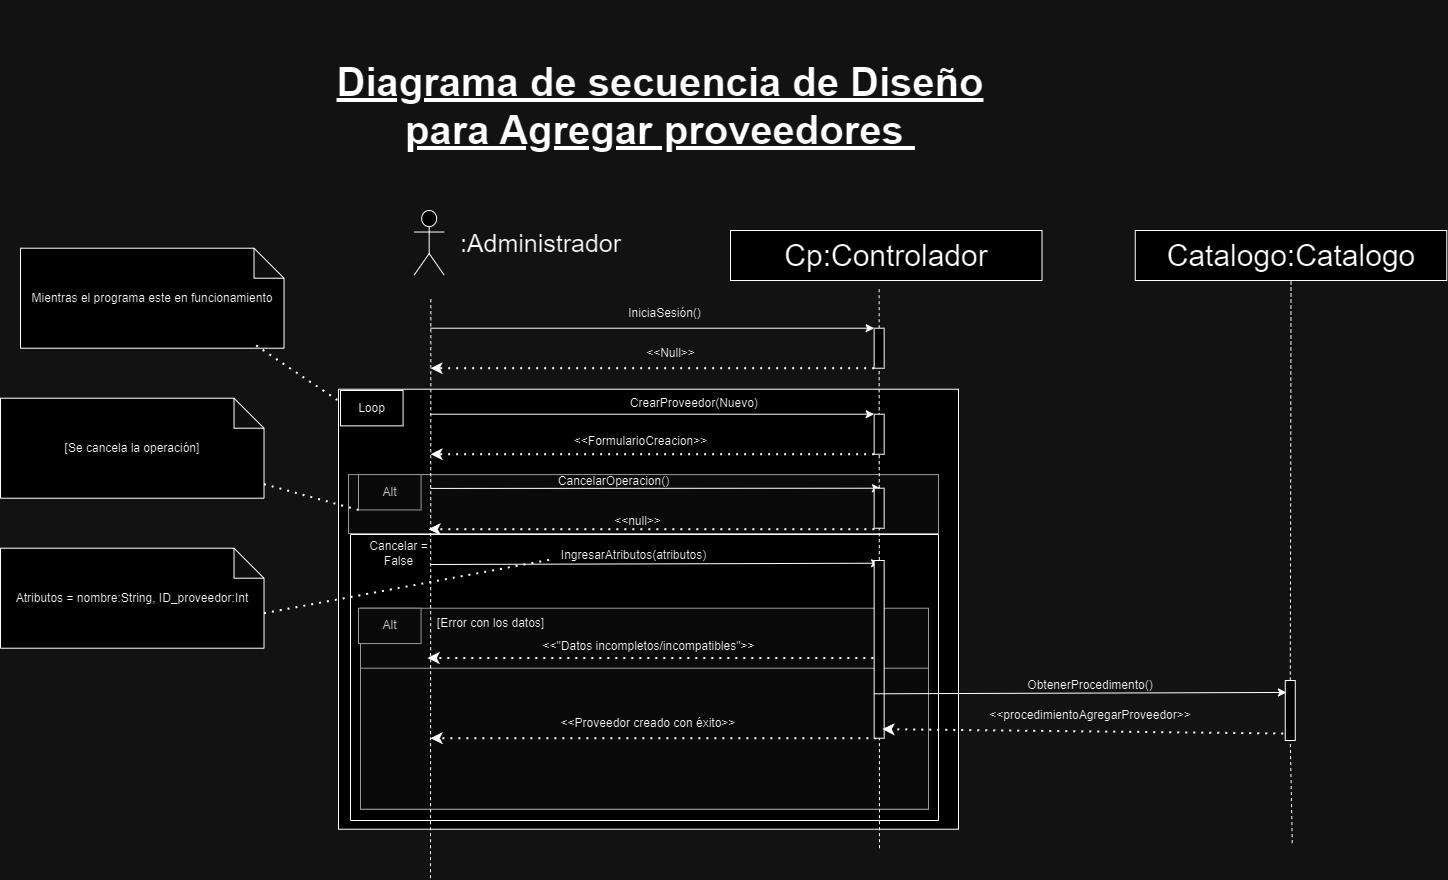

The diagram above was exported from draw.io. Its source (the exported page's mxGraphModel, read from the mxfile embedded in the PNG):
<mxGraphModel dx="857" dy="-3630" grid="1" gridSize="10" guides="1" tooltips="1" connect="1" arrows="1" fold="1" page="1" pageScale="1" pageWidth="827" pageHeight="1169" math="0" shadow="0">
  <root>
    <mxCell id="0" />
    <mxCell id="1" parent="0" />
    <mxCell id="13MX7iWmSRfz8cy5cg6i-1615" value="Cp:Controlador" style="rounded=0;whiteSpace=wrap;html=1;fontSize=30;" vertex="1" parent="1">
      <mxGeometry x="4710" y="6120" width="311.5" height="50" as="geometry" />
    </mxCell>
    <mxCell id="13MX7iWmSRfz8cy5cg6i-1616" value="" style="group" connectable="0" vertex="1" parent="1">
      <mxGeometry x="4338" y="6368.719999999999" width="600" height="350" as="geometry" />
    </mxCell>
    <mxCell id="13MX7iWmSRfz8cy5cg6i-1617" value=" " style="rounded=0;whiteSpace=wrap;html=1;" vertex="1" parent="13MX7iWmSRfz8cy5cg6i-1616">
      <mxGeometry x="-20" y="-90" width="620" height="440" as="geometry" />
    </mxCell>
    <mxCell id="13MX7iWmSRfz8cy5cg6i-1618" value="" style="rounded=0;whiteSpace=wrap;html=1;fillColor=#f5f5f5;fontColor=#333333;strokeColor=#666666;" vertex="1" parent="13MX7iWmSRfz8cy5cg6i-1616">
      <mxGeometry x="-10" y="-4.640000000000001" width="590" height="58.93" as="geometry" />
    </mxCell>
    <mxCell id="13MX7iWmSRfz8cy5cg6i-1619" value="" style="endArrow=classic;html=1;rounded=0;entryX=0;entryY=0;entryDx=0;entryDy=0;" edge="1" parent="13MX7iWmSRfz8cy5cg6i-1616">
      <mxGeometry width="50" height="50" relative="1" as="geometry">
        <mxPoint x="72" y="85.2800000000002" as="sourcePoint" />
        <mxPoint x="521.0800000000003" y="83.99857142857141" as="targetPoint" />
      </mxGeometry>
    </mxCell>
    <mxCell id="13MX7iWmSRfz8cy5cg6i-1620" value="Alt" style="rounded=0;whiteSpace=wrap;html=1;fillColor=#f5f5f5;fontColor=#333333;strokeColor=#666666;" vertex="1" parent="13MX7iWmSRfz8cy5cg6i-1616">
      <mxGeometry y="-4.642857142857146" width="62.58109090909091" height="35.357142857142854" as="geometry" />
    </mxCell>
    <mxCell id="13MX7iWmSRfz8cy5cg6i-1621" value="CancelarOperacion()" style="text;html=1;align=center;verticalAlign=middle;resizable=0;points=[];autosize=1;strokeColor=none;fillColor=none;" vertex="1" parent="13MX7iWmSRfz8cy5cg6i-1616">
      <mxGeometry x="190" y="-13" width="130" height="30" as="geometry" />
    </mxCell>
    <mxCell id="13MX7iWmSRfz8cy5cg6i-1622" value="" style="endArrow=classic;dashed=1;html=1;dashPattern=1 3;strokeWidth=2;rounded=0;endFill=1;exitX=0;exitY=1;exitDx=0;exitDy=0;" edge="1" parent="13MX7iWmSRfz8cy5cg6i-1616">
      <mxGeometry width="50" height="50" relative="1" as="geometry">
        <mxPoint x="515.8600000000006" y="49.99571428571426" as="sourcePoint" />
        <mxPoint x="69.99618181818187" y="49.99571428571426" as="targetPoint" />
      </mxGeometry>
    </mxCell>
    <mxCell id="13MX7iWmSRfz8cy5cg6i-1623" value="&amp;lt;&amp;lt;null&amp;gt;&amp;gt;" style="text;html=1;align=center;verticalAlign=middle;resizable=0;points=[];autosize=1;strokeColor=none;fillColor=none;" vertex="1" parent="13MX7iWmSRfz8cy5cg6i-1616">
      <mxGeometry x="244" y="27" width="70" height="30" as="geometry" />
    </mxCell>
    <mxCell id="13MX7iWmSRfz8cy5cg6i-1624" value="Cancelar =&lt;div&gt;False&lt;/div&gt;" style="text;html=1;align=center;verticalAlign=middle;resizable=0;points=[];autosize=1;strokeColor=none;fillColor=none;" vertex="1" parent="13MX7iWmSRfz8cy5cg6i-1616">
      <mxGeometry y="54" width="80" height="40" as="geometry" />
    </mxCell>
    <mxCell id="13MX7iWmSRfz8cy5cg6i-1625" value="IngresarAtributos(atributos)" style="text;html=1;align=center;verticalAlign=middle;resizable=0;points=[];autosize=1;strokeColor=none;fillColor=none;" vertex="1" parent="13MX7iWmSRfz8cy5cg6i-1616">
      <mxGeometry x="190.0036363636364" y="61.071428571428584" width="170" height="30" as="geometry" />
    </mxCell>
    <mxCell id="13MX7iWmSRfz8cy5cg6i-1626" value="" style="rounded=0;whiteSpace=wrap;html=1;fillColor=#f5f5f5;fontColor=#333333;strokeColor=#666666;" vertex="1" parent="13MX7iWmSRfz8cy5cg6i-1616">
      <mxGeometry x="2" y="129" width="568" height="201" as="geometry" />
    </mxCell>
    <mxCell id="13MX7iWmSRfz8cy5cg6i-1627" value="&amp;lt;&amp;lt;&quot;Datos incompletos/incompatibles&quot;&amp;gt;&amp;gt;" style="text;html=1;align=center;verticalAlign=middle;resizable=0;points=[];autosize=1;strokeColor=none;fillColor=none;" vertex="1" parent="13MX7iWmSRfz8cy5cg6i-1616">
      <mxGeometry x="170" y="152.42857142857142" width="240" height="30" as="geometry" />
    </mxCell>
    <mxCell id="13MX7iWmSRfz8cy5cg6i-1628" value="" style="endArrow=classic;dashed=1;html=1;dashPattern=1 3;strokeWidth=2;rounded=0;endFill=1;exitX=0;exitY=1;exitDx=0;exitDy=0;" edge="1" parent="13MX7iWmSRfz8cy5cg6i-1616">
      <mxGeometry width="50" height="50" relative="1" as="geometry">
        <mxPoint x="514.8600000000004" y="178.78571428571428" as="sourcePoint" />
        <mxPoint x="68.99618181818182" y="178.78571428571428" as="targetPoint" />
      </mxGeometry>
    </mxCell>
    <mxCell id="13MX7iWmSRfz8cy5cg6i-1629" value="Alt" style="rounded=0;whiteSpace=wrap;html=1;fillColor=#f5f5f5;fontColor=#333333;strokeColor=#666666;" vertex="1" parent="13MX7iWmSRfz8cy5cg6i-1616">
      <mxGeometry y="128.99714285714253" width="62.58109090909091" height="35.357142857142854" as="geometry" />
    </mxCell>
    <mxCell id="13MX7iWmSRfz8cy5cg6i-1630" value="" style="rounded=0;whiteSpace=wrap;html=1;fillColor=#f5f5f5;fontColor=#333333;strokeColor=#666666;" vertex="1" parent="13MX7iWmSRfz8cy5cg6i-1616">
      <mxGeometry x="2" y="189" width="568" height="141" as="geometry" />
    </mxCell>
    <mxCell id="13MX7iWmSRfz8cy5cg6i-1631" value="" style="endArrow=classic;dashed=1;html=1;dashPattern=1 3;strokeWidth=2;rounded=0;endFill=1;exitX=0;exitY=1;exitDx=0;exitDy=0;" edge="1" parent="13MX7iWmSRfz8cy5cg6i-1616">
      <mxGeometry width="50" height="50" relative="1" as="geometry">
        <mxPoint x="517.8600000000006" y="258.9957142857138" as="sourcePoint" />
        <mxPoint x="71.99618181818187" y="258.9957142857138" as="targetPoint" />
      </mxGeometry>
    </mxCell>
    <mxCell id="13MX7iWmSRfz8cy5cg6i-1632" value="&amp;lt;&amp;lt;Proveedor creado con éxito&amp;gt;&amp;gt;" style="text;html=1;align=center;verticalAlign=middle;whiteSpace=wrap;rounded=0;" vertex="1" parent="13MX7iWmSRfz8cy5cg6i-1616">
      <mxGeometry x="180" y="229" width="220" height="30" as="geometry" />
    </mxCell>
    <mxCell id="13MX7iWmSRfz8cy5cg6i-1633" value="[Error con los datos]" style="text;html=1;align=center;verticalAlign=middle;resizable=0;points=[];autosize=1;strokeColor=none;fillColor=none;" vertex="1" parent="13MX7iWmSRfz8cy5cg6i-1616">
      <mxGeometry x="67" y="129" width="130" height="30" as="geometry" />
    </mxCell>
    <mxCell id="13MX7iWmSRfz8cy5cg6i-1634" value="Loop" style="rounded=0;whiteSpace=wrap;html=1;" vertex="1" parent="13MX7iWmSRfz8cy5cg6i-1616">
      <mxGeometry x="-18" y="-88.7199999999998" width="62.58109090909091" height="35.357142857142854" as="geometry" />
    </mxCell>
    <mxCell id="13MX7iWmSRfz8cy5cg6i-1635" value="" style="shape=umlActor;verticalLabelPosition=bottom;verticalAlign=top;html=1;outlineConnect=0;fontSize=30;" vertex="1" parent="1">
      <mxGeometry x="4393.66" y="6100" width="30" height="64.57" as="geometry" />
    </mxCell>
    <mxCell id="13MX7iWmSRfz8cy5cg6i-1636" value="" style="endArrow=none;html=1;rounded=0;dashed=1;entryX=0.5;entryY=1;entryDx=0;entryDy=0;fontSize=30;" edge="1" parent="1" source="13MX7iWmSRfz8cy5cg6i-1640">
      <mxGeometry width="50" height="50" relative="1" as="geometry">
        <mxPoint x="4853.66" y="6897.72" as="sourcePoint" />
        <mxPoint x="4858.66" y="6175.719999999999" as="targetPoint" />
      </mxGeometry>
    </mxCell>
    <mxCell id="13MX7iWmSRfz8cy5cg6i-1637" value="" style="endArrow=classic;html=1;rounded=0;entryX=0;entryY=0;entryDx=0;entryDy=0;" edge="1" parent="1" target="13MX7iWmSRfz8cy5cg6i-1640">
      <mxGeometry width="50" height="50" relative="1" as="geometry">
        <mxPoint x="4410" y="6217.719999999999" as="sourcePoint" />
        <mxPoint x="4853.66" y="6217.719999999999" as="targetPoint" />
      </mxGeometry>
    </mxCell>
    <mxCell id="13MX7iWmSRfz8cy5cg6i-1638" value="" style="endArrow=classic;dashed=1;html=1;dashPattern=1 3;strokeWidth=2;rounded=0;endFill=1;exitX=0;exitY=1;exitDx=0;exitDy=0;" edge="1" parent="1" source="13MX7iWmSRfz8cy5cg6i-1640">
      <mxGeometry width="50" height="50" relative="1" as="geometry">
        <mxPoint x="4843.66" y="6267.719999999999" as="sourcePoint" />
        <mxPoint x="4410" y="6257.719999999999" as="targetPoint" />
      </mxGeometry>
    </mxCell>
    <mxCell id="13MX7iWmSRfz8cy5cg6i-1639" value="" style="endArrow=none;html=1;rounded=0;dashed=1;entryX=0.5;entryY=1;entryDx=0;entryDy=0;fontSize=30;" edge="1" parent="1" target="13MX7iWmSRfz8cy5cg6i-1640">
      <mxGeometry width="50" height="50" relative="1" as="geometry">
        <mxPoint x="4859" y="6737.72" as="sourcePoint" />
        <mxPoint x="4858.66" y="6175.719999999999" as="targetPoint" />
      </mxGeometry>
    </mxCell>
    <mxCell id="13MX7iWmSRfz8cy5cg6i-1640" value="" style="rounded=0;whiteSpace=wrap;html=1;" vertex="1" parent="1">
      <mxGeometry x="4853.66" y="6217.719999999999" width="10" height="40" as="geometry" />
    </mxCell>
    <mxCell id="13MX7iWmSRfz8cy5cg6i-1641" value="&lt;font style=&quot;font-size: 25px;&quot;&gt;:Administrador&lt;/font&gt;" style="text;html=1;align=center;verticalAlign=middle;resizable=0;points=[];autosize=1;strokeColor=none;fillColor=none;" vertex="1" parent="1">
      <mxGeometry x="4430" y="6112.29" width="180" height="40" as="geometry" />
    </mxCell>
    <mxCell id="13MX7iWmSRfz8cy5cg6i-1642" value="IniciaSesión()" style="text;html=1;align=center;verticalAlign=middle;resizable=0;points=[];autosize=1;strokeColor=none;fillColor=none;" vertex="1" parent="1">
      <mxGeometry x="4593.66" y="6187.719999999999" width="100" height="30" as="geometry" />
    </mxCell>
    <mxCell id="13MX7iWmSRfz8cy5cg6i-1643" value="" style="endArrow=classic;html=1;rounded=0;entryX=0;entryY=0;entryDx=0;entryDy=0;" edge="1" parent="1" target="13MX7iWmSRfz8cy5cg6i-1646">
      <mxGeometry width="50" height="50" relative="1" as="geometry">
        <mxPoint x="4410" y="6303.719999999999" as="sourcePoint" />
        <mxPoint x="4848.66" y="6303.719999999999" as="targetPoint" />
      </mxGeometry>
    </mxCell>
    <mxCell id="13MX7iWmSRfz8cy5cg6i-1644" value="CrearProveedor(Nuevo)&amp;nbsp;" style="text;html=1;align=center;verticalAlign=middle;resizable=0;points=[];autosize=1;strokeColor=none;fillColor=none;" vertex="1" parent="1">
      <mxGeometry x="4600" y="6277.719999999999" width="150" height="30" as="geometry" />
    </mxCell>
    <mxCell id="13MX7iWmSRfz8cy5cg6i-1645" value="" style="endArrow=classic;dashed=1;html=1;dashPattern=1 3;strokeWidth=2;rounded=0;endFill=1;exitX=0;exitY=1;exitDx=0;exitDy=0;" edge="1" parent="1" source="13MX7iWmSRfz8cy5cg6i-1646">
      <mxGeometry width="50" height="50" relative="1" as="geometry">
        <mxPoint x="4838.66" y="6353.719999999999" as="sourcePoint" />
        <mxPoint x="4410" y="6343.719999999999" as="targetPoint" />
      </mxGeometry>
    </mxCell>
    <mxCell id="13MX7iWmSRfz8cy5cg6i-1646" value="" style="rounded=0;whiteSpace=wrap;html=1;" vertex="1" parent="1">
      <mxGeometry x="4853.66" y="6303.719999999999" width="10" height="40" as="geometry" />
    </mxCell>
    <mxCell id="13MX7iWmSRfz8cy5cg6i-1647" value="" style="endArrow=none;html=1;rounded=0;dashed=1;entryX=0.5;entryY=1;entryDx=0;entryDy=0;fontSize=30;" edge="1" parent="1">
      <mxGeometry width="50" height="50" relative="1" as="geometry">
        <mxPoint x="4410" y="6767.72" as="sourcePoint" />
        <mxPoint x="4410.34" y="6187.719999999999" as="targetPoint" />
      </mxGeometry>
    </mxCell>
    <mxCell id="13MX7iWmSRfz8cy5cg6i-1648" value="&amp;lt;&amp;lt;Null&amp;gt;&amp;gt;" style="text;html=1;align=center;verticalAlign=middle;resizable=0;points=[];autosize=1;strokeColor=none;fillColor=none;" vertex="1" parent="1">
      <mxGeometry x="4615" y="6227.719999999999" width="70" height="30" as="geometry" />
    </mxCell>
    <mxCell id="13MX7iWmSRfz8cy5cg6i-1649" value="&amp;lt;&amp;lt;FormularioCreacion&amp;gt;&amp;gt;" style="text;html=1;align=center;verticalAlign=middle;resizable=0;points=[];autosize=1;strokeColor=none;fillColor=none;" vertex="1" parent="1">
      <mxGeometry x="4540" y="6315.719999999999" width="160" height="30" as="geometry" />
    </mxCell>
    <mxCell id="13MX7iWmSRfz8cy5cg6i-1650" value="Atributos = nombre:String, ID_proveedor:Int" style="shape=note;whiteSpace=wrap;html=1;backgroundOutline=1;darkOpacity=0.05;" vertex="1" parent="1">
      <mxGeometry x="3980" y="6437.719999999999" width="263.51" height="100" as="geometry" />
    </mxCell>
    <mxCell id="13MX7iWmSRfz8cy5cg6i-1651" value="" style="endArrow=none;dashed=1;html=1;dashPattern=1 3;strokeWidth=2;rounded=0;exitX=0;exitY=0;exitDx=263.51;exitDy=65;exitPerimeter=0;entryX=0.005;entryY=0.651;entryDx=0;entryDy=0;entryPerimeter=0;" edge="1" parent="1" source="13MX7iWmSRfz8cy5cg6i-1650" target="13MX7iWmSRfz8cy5cg6i-1625">
      <mxGeometry width="50" height="50" relative="1" as="geometry">
        <mxPoint x="4480" y="6477.719999999999" as="sourcePoint" />
        <mxPoint x="4440" y="6487.719999999999" as="targetPoint" />
      </mxGeometry>
    </mxCell>
    <mxCell id="13MX7iWmSRfz8cy5cg6i-1652" value="" style="rounded=0;whiteSpace=wrap;html=1;" vertex="1" parent="1">
      <mxGeometry x="4853.66" y="6450" width="10" height="177.72" as="geometry" />
    </mxCell>
    <mxCell id="13MX7iWmSRfz8cy5cg6i-1653" value="" style="endArrow=classic;html=1;rounded=0;exitX=0;exitY=0.25;exitDx=0;exitDy=0;" edge="1" parent="1">
      <mxGeometry width="50" height="50" relative="1" as="geometry">
        <mxPoint x="4410" y="6377.916428571429" as="sourcePoint" />
        <mxPoint x="4860" y="6377.719999999999" as="targetPoint" />
      </mxGeometry>
    </mxCell>
    <mxCell id="13MX7iWmSRfz8cy5cg6i-1654" value="" style="rounded=0;whiteSpace=wrap;html=1;" vertex="1" parent="1">
      <mxGeometry x="4853.66" y="6377.719999999999" width="10" height="40" as="geometry" />
    </mxCell>
    <mxCell id="13MX7iWmSRfz8cy5cg6i-1655" value="[Se cancela la operación]" style="shape=note;whiteSpace=wrap;html=1;backgroundOutline=1;darkOpacity=0.05;" vertex="1" parent="1">
      <mxGeometry x="3980" y="6287.719999999999" width="263.51" height="100" as="geometry" />
    </mxCell>
    <mxCell id="13MX7iWmSRfz8cy5cg6i-1656" value="" style="endArrow=none;dashed=1;html=1;dashPattern=1 3;strokeWidth=2;rounded=0;entryX=0;entryY=1;entryDx=0;entryDy=0;" edge="1" parent="1" source="13MX7iWmSRfz8cy5cg6i-1655" target="13MX7iWmSRfz8cy5cg6i-1620">
      <mxGeometry width="50" height="50" relative="1" as="geometry">
        <mxPoint x="4249" y="6587.72" as="sourcePoint" />
        <mxPoint x="4520" y="6542.719999999999" as="targetPoint" />
      </mxGeometry>
    </mxCell>
    <mxCell id="13MX7iWmSRfz8cy5cg6i-1657" value="Mientras el programa este en funcionamiento" style="shape=note;whiteSpace=wrap;html=1;backgroundOutline=1;darkOpacity=0.05;" vertex="1" parent="1">
      <mxGeometry x="4000" y="6137.719999999999" width="263.51" height="100" as="geometry" />
    </mxCell>
    <mxCell id="13MX7iWmSRfz8cy5cg6i-1658" value="" style="endArrow=none;dashed=1;html=1;dashPattern=1 3;strokeWidth=2;rounded=0;exitX=0.894;exitY=0.972;exitDx=0;exitDy=0;exitPerimeter=0;" edge="1" parent="1" source="13MX7iWmSRfz8cy5cg6i-1657" target="13MX7iWmSRfz8cy5cg6i-1617">
      <mxGeometry width="50" height="50" relative="1" as="geometry">
        <mxPoint x="4220" y="6237.719999999999" as="sourcePoint" />
        <mxPoint x="4335" y="6289.719999999999" as="targetPoint" />
      </mxGeometry>
    </mxCell>
    <mxCell id="13MX7iWmSRfz8cy5cg6i-1659" value="Diagrama de secuencia de Diseño&lt;div&gt;para Agregar proveedores&amp;nbsp;&lt;br&gt;&lt;/div&gt;" style="text;strokeColor=none;align=center;fillColor=none;html=1;verticalAlign=middle;whiteSpace=wrap;rounded=0;fontStyle=5;fontSize=40;" vertex="1" parent="1">
      <mxGeometry x="4290" y="5890" width="700" height="210" as="geometry" />
    </mxCell>
    <mxCell id="13MX7iWmSRfz8cy5cg6i-1660" value="Catalogo:Catalogo" style="rounded=0;whiteSpace=wrap;html=1;fontSize=30;" vertex="1" parent="1">
      <mxGeometry x="5114.7699999999995" y="6120" width="311.5" height="50" as="geometry" />
    </mxCell>
    <mxCell id="13MX7iWmSRfz8cy5cg6i-1661" value="&amp;lt;&amp;lt;procedimientoAgregar&lt;span style=&quot;background-color: initial;&quot;&gt;Proveedor&amp;gt;&amp;gt;&lt;/span&gt;" style="text;strokeColor=none;align=center;fillColor=none;html=1;verticalAlign=middle;whiteSpace=wrap;rounded=0;" vertex="1" parent="1">
      <mxGeometry x="4969.999999999999" y="6590" width="200" height="30" as="geometry" />
    </mxCell>
    <mxCell id="13MX7iWmSRfz8cy5cg6i-1662" value="ObtenerProcedimento()" style="text;strokeColor=none;align=center;fillColor=none;html=1;verticalAlign=middle;whiteSpace=wrap;rounded=0;" vertex="1" parent="1">
      <mxGeometry x="4969.999999999999" y="6560" width="200" height="30" as="geometry" />
    </mxCell>
    <mxCell id="13MX7iWmSRfz8cy5cg6i-1663" value="" style="endArrow=none;html=1;rounded=0;dashed=1;entryX=0.5;entryY=1;entryDx=0;entryDy=0;fontSize=30;" edge="1" parent="1" source="13MX7iWmSRfz8cy5cg6i-1667" target="13MX7iWmSRfz8cy5cg6i-1660">
      <mxGeometry width="50" height="50" relative="1" as="geometry">
        <mxPoint x="5271.7699999999995" y="6732.586206896552" as="sourcePoint" />
        <mxPoint x="5269.7699999999995" y="6350" as="targetPoint" />
      </mxGeometry>
    </mxCell>
    <mxCell id="13MX7iWmSRfz8cy5cg6i-1664" value="" style="endArrow=classic;html=1;rounded=0;entryX=0.113;entryY=0.199;entryDx=0;entryDy=0;exitX=0;exitY=0.75;exitDx=0;exitDy=0;entryPerimeter=0;" edge="1" parent="1" source="13MX7iWmSRfz8cy5cg6i-1652" target="13MX7iWmSRfz8cy5cg6i-1667">
      <mxGeometry width="50" height="50" relative="1" as="geometry">
        <mxPoint x="4879.57" y="6610" as="sourcePoint" />
        <mxPoint x="5261.07" y="6606" as="targetPoint" />
      </mxGeometry>
    </mxCell>
    <mxCell id="13MX7iWmSRfz8cy5cg6i-1665" value=" " style="endArrow=classic;dashed=1;html=1;dashPattern=1 3;strokeWidth=2;rounded=0;endFill=1;entryX=0.824;entryY=0.949;entryDx=0;entryDy=0;entryPerimeter=0;" edge="1" parent="1" target="13MX7iWmSRfz8cy5cg6i-1652">
      <mxGeometry width="50" height="50" relative="1" as="geometry">
        <mxPoint x="5262.7699999999995" y="6623" as="sourcePoint" />
        <mxPoint x="4880.57" y="6620" as="targetPoint" />
      </mxGeometry>
    </mxCell>
    <mxCell id="13MX7iWmSRfz8cy5cg6i-1666" value="" style="endArrow=none;html=1;rounded=0;dashed=1;entryX=0.5;entryY=1;entryDx=0;entryDy=0;fontSize=30;" edge="1" parent="1" target="13MX7iWmSRfz8cy5cg6i-1667">
      <mxGeometry width="50" height="50" relative="1" as="geometry">
        <mxPoint x="5271.7699999999995" y="6732.586206896552" as="sourcePoint" />
        <mxPoint x="5271" y="6170" as="targetPoint" />
      </mxGeometry>
    </mxCell>
    <mxCell id="13MX7iWmSRfz8cy5cg6i-1667" value=" " style="rounded=0;whiteSpace=wrap;html=1;" vertex="1" parent="1">
      <mxGeometry x="5264.7699999999995" y="6570" width="10" height="60" as="geometry" />
    </mxCell>
    <mxCell id="13MX7iWmSRfz8cy5cg6i-1668" value="" style="swimlane;startSize=0;" vertex="1" parent="1">
      <mxGeometry x="4330" y="6424" width="588" height="286" as="geometry" />
    </mxCell>
  </root>
</mxGraphModel>